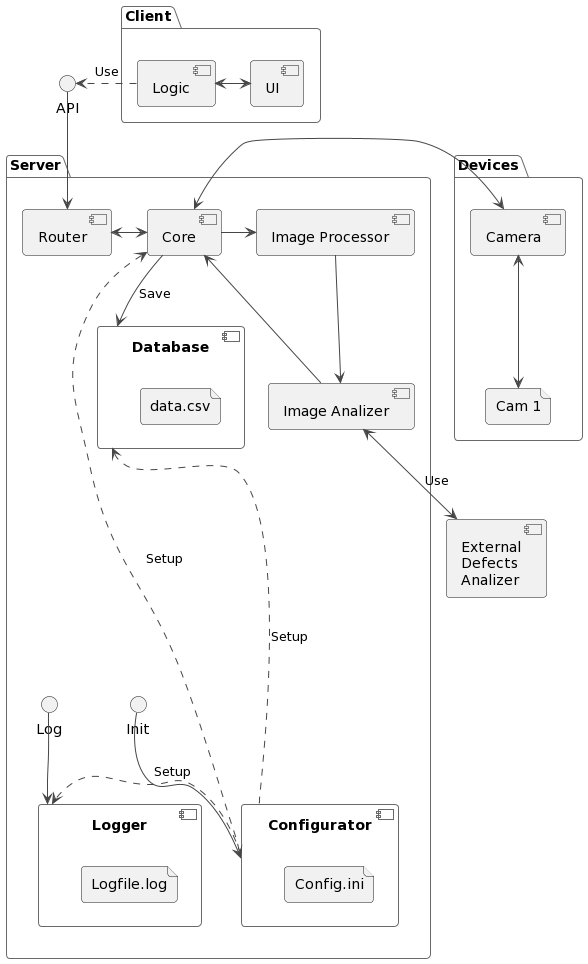

The diagram above was rendered by PlantUML. Its source (embedded in the PNG):
@startuml
!theme vibrant

interface "API" as api

package "Client" {
    component "UI" as client_ui
    component "Logic" as client_logic

    client_ui <-left-> client_logic
    client_logic ..right..> api: Use
}


package "Server" {
    component "Router" as router
    component "Core" as core
    component "Image Processor" as proc
    component "Image Analizer" as analizer

    component "Database" as db {
        file "data.csv" as csv
    }

    component "Configurator" as config {
        file "Config.ini"
    }

    component "Logger" as logger {
        file "Logfile.log"
    }

    interface "Init" as init
    interface "Log" as log

    init -down-> config

    router <-up- api
    router <-right-> core

    config ..up..> core: Setup
    config ..up..> db: Setup
    config ..right..> logger: Setup

    core -down-> db: Save
    core -right-> proc
    proc -down-> analizer
    analizer -up-> core

    log -down-> logger
}

component "External\nDefects\nAnalizer" as ai {
    analizer <-down-> ai: Use
}

package "Devices" {
    component "Camera" as camera

    file "Cam 1" as cam1

    camera <--> cam1
    core <-right-> camera
}
@enduml